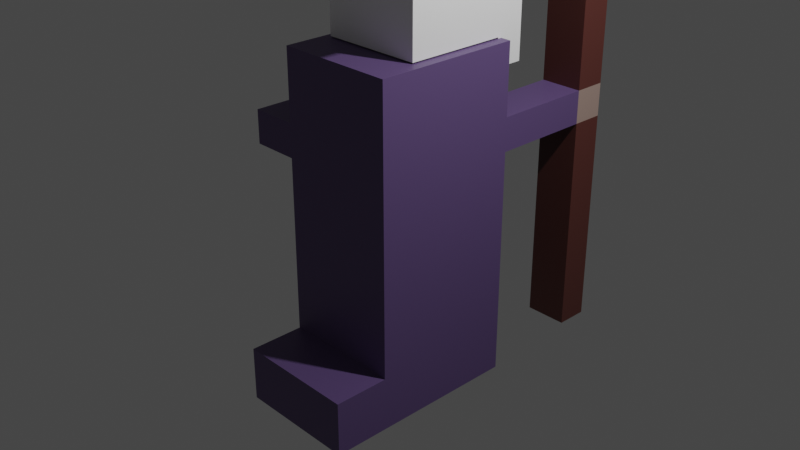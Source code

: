 # Source: practica_3.blend  (saved by Blender 3.6.11; exported with 4.5.12 LTS)
import bpy
from mathutils import Matrix  # noqa: F401  (used for matrix-valued properties, if any)

bpy.ops.wm.read_factory_settings(use_empty=True)
scene = bpy.context.scene
scene.name = 'Scene'

# ---- collections
col_collection = bpy.data.collections.new('Collection'); scene.collection.children.link(col_collection)

# ---- materials (node trees are filled in below, after node groups)
mat_material = bpy.data.materials.new('Material')
mat_material.alpha_threshold = 0.0
mat_material.use_transparent_shadow = False
mat_material.roughness = 0.5
mat_material.line_color = (0.0, 0.0, 0.0, 1.0)
mat_material_005 = bpy.data.materials.new('Material.005')
mat_material_005.use_transparent_shadow = False
mat_material_006 = bpy.data.materials.new('Material.006')
mat_material_006.use_transparent_shadow = False
mat_material_003 = bpy.data.materials.new('Material.003')
mat_material_003.use_transparent_shadow = False
mat_material_004 = bpy.data.materials.new('Material.004')
mat_material_004.use_transparent_shadow = False
mat_material_001 = bpy.data.materials.new('Material.001')
mat_material_001.use_transparent_shadow = False
mat_material_002 = bpy.data.materials.new('Material.002')
mat_material_002.use_transparent_shadow = False

# ---- material node trees
mat_material.use_nodes = True; mat_material.node_tree.nodes.clear()
_N = mat_material.node_tree.nodes; _L = mat_material.node_tree.links
n0 = _N.new('ShaderNodeOutputMaterial'); n0.name = 'Material Output'; n0.location = (300, 300)
n1 = _N.new('ShaderNodeBsdfPrincipled'); n1.name = 'Principled BSDF'; n1.location = (10, 300)
n1.distribution = 'GGX'
n1.subsurface_method = 'RANDOM_WALK_SKIN'
n1.inputs[0].default_value = (0.1195, 0.07421, 0.1981, 1.0)
n1.inputs[3].default_value = 1.45
n1.inputs[27].default_value = (0.0, 0.0, 0.0, 1.0)
n1.inputs[28].default_value = 1.0
_L.new(n1.outputs[0], n0.inputs[0])
n0.is_active_output = True
mat_material_005.use_nodes = True; mat_material_005.node_tree.nodes.clear()
_N = mat_material_005.node_tree.nodes; _L = mat_material_005.node_tree.links
n0 = _N.new('ShaderNodeBsdfPrincipled'); n0.name = 'Principled BSDF'; n0.location = (10, 300)
n0.distribution = 'GGX'
n0.subsurface_method = 'RANDOM_WALK_SKIN'
n0.inputs[0].default_value = (0.1046, 0.03071, 0.02416, 1.0)
n0.inputs[3].default_value = 1.45
n0.inputs[27].default_value = (0.0, 0.0, 0.0, 1.0)
n0.inputs[28].default_value = 1.0
n1 = _N.new('ShaderNodeOutputMaterial'); n1.name = 'Material Output'; n1.location = (300, 300)
_L.new(n0.outputs[0], n1.inputs[0])
n1.is_active_output = True
mat_material_006.use_nodes = True; mat_material_006.node_tree.nodes.clear()
_N = mat_material_006.node_tree.nodes; _L = mat_material_006.node_tree.links
n0 = _N.new('ShaderNodeBsdfPrincipled'); n0.name = 'Principled BSDF'; n0.location = (10, 300)
n0.distribution = 'GGX'
n0.subsurface_method = 'RANDOM_WALK_SKIN'
n0.inputs[0].default_value = (0.3763, 0.2664, 0.227, 1.0)
n0.inputs[3].default_value = 1.45
n0.inputs[27].default_value = (0.0, 0.0, 0.0, 1.0)
n0.inputs[28].default_value = 1.0
n1 = _N.new('ShaderNodeOutputMaterial'); n1.name = 'Material Output'; n1.location = (300, 300)
_L.new(n0.outputs[0], n1.inputs[0])
n1.is_active_output = True
mat_material_003.use_nodes = True; mat_material_003.node_tree.nodes.clear()
_N = mat_material_003.node_tree.nodes; _L = mat_material_003.node_tree.links
n0 = _N.new('ShaderNodeBsdfPrincipled'); n0.name = 'Principled BSDF'; n0.location = (10, 300)
n0.distribution = 'GGX'
n0.subsurface_method = 'RANDOM_WALK_SKIN'
n0.inputs[0].default_value = (0.5841, 0.4287, 0.227, 1.0)
n0.inputs[3].default_value = 1.45
n0.inputs[27].default_value = (0.0, 0.0, 0.0, 1.0)
n0.inputs[28].default_value = 1.0
n1 = _N.new('ShaderNodeOutputMaterial'); n1.name = 'Material Output'; n1.location = (300, 300)
_L.new(n0.outputs[0], n1.inputs[0])
n1.is_active_output = True
mat_material_004.use_nodes = True; mat_material_004.node_tree.nodes.clear()
_N = mat_material_004.node_tree.nodes; _L = mat_material_004.node_tree.links
n0 = _N.new('ShaderNodeBsdfPrincipled'); n0.name = 'Principled BSDF'; n0.location = (10, 300)
n0.distribution = 'GGX'
n0.subsurface_method = 'RANDOM_WALK_SKIN'
n0.inputs[0].default_value = (0.9734, 0.9734, 0.9734, 1.0)
n0.inputs[3].default_value = 1.45
n0.inputs[27].default_value = (0.0, 0.0, 0.0, 1.0)
n0.inputs[28].default_value = 1.0
n1 = _N.new('ShaderNodeOutputMaterial'); n1.name = 'Material Output'; n1.location = (300, 300)
_L.new(n0.outputs[0], n1.inputs[0])
n1.is_active_output = True
mat_material_001.use_nodes = True; mat_material_001.node_tree.nodes.clear()
_N = mat_material_001.node_tree.nodes; _L = mat_material_001.node_tree.links
n0 = _N.new('ShaderNodeBsdfPrincipled'); n0.name = 'Principled BSDF'; n0.location = (10, 300)
n0.distribution = 'GGX'
n0.subsurface_method = 'RANDOM_WALK_SKIN'
n0.inputs[0].default_value = (0.9647, 0.9647, 0.9647, 1.0)
n0.inputs[3].default_value = 1.45
n0.inputs[27].default_value = (0.0, 0.0, 0.0, 1.0)
n0.inputs[28].default_value = 1.0
n1 = _N.new('ShaderNodeOutputMaterial'); n1.name = 'Material Output'; n1.location = (300, 300)
_L.new(n0.outputs[0], n1.inputs[0])
n1.is_active_output = True
mat_material_002.use_nodes = True; mat_material_002.node_tree.nodes.clear()
_N = mat_material_002.node_tree.nodes; _L = mat_material_002.node_tree.links
n0 = _N.new('ShaderNodeBsdfPrincipled'); n0.name = 'Principled BSDF'; n0.location = (10, 300)
n0.distribution = 'GGX'
n0.subsurface_method = 'RANDOM_WALK_SKIN'
n0.inputs[0].default_value = (0.1384, 0.0865, 0.2307, 1.0)
n0.inputs[3].default_value = 1.45
n0.inputs[27].default_value = (0.0, 0.0, 0.0, 1.0)
n0.inputs[28].default_value = 1.0
n1 = _N.new('ShaderNodeOutputMaterial'); n1.name = 'Material Output'; n1.location = (300, 300)
_L.new(n0.outputs[0], n1.inputs[0])
n1.is_active_output = True

# ---- world
world_world = bpy.data.worlds.new('World'); scene.world = world_world
world_world.use_nodes = True; world_world.node_tree.nodes.clear()
_N = world_world.node_tree.nodes; _L = world_world.node_tree.links
n0 = _N.new('ShaderNodeOutputWorld'); n0.name = 'World Output'; n0.location = (300, 300)
n1 = _N.new('ShaderNodeBackground'); n1.name = 'Background'; n1.location = (10, 300)
n1.inputs[0].default_value = (0.05088, 0.05088, 0.05088, 1.0)
_L.new(n1.outputs[0], n0.inputs[0])
n0.is_active_output = True
world_world.color = (0.05088, 0.05088, 0.05088)
world_world.use_sun_shadow = False
world_world.sun_shadow_jitter_overblur = 0.0

# ---- cameras
cam_camera = bpy.data.cameras.new('Camera')
cam_camera.clip_end = 100.0
cam_camera.ortho_scale = 7.314

# ---- lights
light_light = bpy.data.lights.new('Light', 'POINT')
light_light.transmission_factor = 0.0
light_light.energy = 1000.0
light_light.shadow_soft_size = 0.1
light_light.shadow_maximum_resolution = 0.006
light_light.use_absolute_resolution = True

# ---- meshes
me_cube = bpy.data.meshes.new('Cube')
me_cube.from_pydata([(0.8116, 1.0, 2.247), (0.8116, 1.0, -2.247), (0.8116, -1.0, 2.247), (0.8116, -1.0, -2.247), (-0.8116, 1.0, 2.247), (-0.8116, 1.0, -2.247), (-0.8116, -1.0, 2.247), (-0.8116, -1.0, -2.247), (0.8116, 1.0, 0.0), (-0.8116, -1.0, 0.0), (0.8116, -1.0, 0.0), (-0.8116, 1.0, 0.0), (0.8116, 1.0, -1.517), (0.8116, -1.0, -1.517), (-0.8116, 1.0, -1.517), (-0.8116, -1.0, -1.517), (0.8116, -1.74, -1.517), (0.8116, -1.74, -2.247), (-0.8116, -1.74, -2.247), (-0.8116, -1.74, -1.517), (0.2233, 1.0, -2.247), (-0.3177, 1.0, -2.247), (0.2233, -1.0, 2.247), (-0.3177, -1.0, 2.247), (-0.3177, -1.0, -2.247), (0.2233, -1.0, -2.247), (-0.3177, 1.0, 2.247), (0.2233, 1.0, 2.247), (-0.3177, 1.0, 0.0), (0.2233, 1.0, 0.0), (0.2233, -1.0, 0.0), (-0.3177, -1.0, 0.0), (0.2233, -1.0, -1.517), (-0.3177, -1.0, -1.517), (-0.3177, 1.0, -1.517), (0.2233, 1.0, -1.517), (-0.3177, -1.74, -2.247), (0.2233, -1.74, -2.247), (0.2233, -1.74, -1.517), (-0.3177, -1.74, -1.517), (-0.8116, -1.0, 1.301), (0.8116, 1.0, 1.301), (0.8116, -1.0, 1.301), (-0.8116, 1.0, 1.301), (-0.3177, 1.0, 1.301), (0.2233, 1.0, 1.301), (0.2233, -1.0, 1.301), (-0.3177, -1.0, 1.301), (0.8116, 1.0, 0.8511), (0.8116, -1.0, 0.8511), (-0.8116, 1.0, 0.8511), (-0.3177, 1.0, 0.8511), (0.2233, 1.0, 0.8511), (0.2233, -1.0, 0.8511), (-0.3177, -1.0, 0.8511), (-0.8116, -1.0, 0.8511), (0.2233, 2.811, 1.301), (0.8116, 2.811, 1.301), (0.8116, 2.811, 0.8511), (0.2233, 2.811, 0.8511), (-1.449, -1.0, 0.8511), (-1.449, -1.0, 1.301), (-1.449, 1.0, 1.301), (-1.449, 1.0, 0.8511), (0.2233, 2.37, 1.301), (0.2233, 2.37, 0.8511), (0.8116, 2.37, 0.8511), (0.8116, 2.37, 1.301), (-0.8116, 1.553, 1.301), (-0.8116, 1.553, 0.8511), (-1.449, 1.553, 1.301), (-1.449, 1.553, 0.8511), (-0.8116, 1.0, 1.301), (-0.8116, 1.0, 0.8511), (-0.8116, 1.553, 1.301), (-0.8116, 1.553, 0.8511), (-0.4413, 1.0, 1.301), (-0.4413, 1.0, 0.8511), (-0.4413, 1.553, 1.301), (-0.4413, 1.553, 0.8511), (-0.05034, 1.0, 1.301), (-0.05034, 1.0, 0.8511), (-0.05034, 1.553, 1.301), (-0.05034, 1.553, 0.8511), (0.2233, 2.811, -2.14), (0.8116, 2.811, -2.14), (0.8116, 2.37, -2.14), (0.2233, 2.37, -2.14), (0.2233, 2.811, 3.893), (0.8116, 2.811, 3.893), (0.2233, 2.37, 3.893), (0.8116, 2.37, 3.893), (0.8116, 2.811, 3.444), (0.8116, 2.37, 3.444), (0.2233, 2.37, 3.444), (0.2233, 2.811, 3.444), (0.8116, 1.785, 3.893), (0.2233, 1.785, 3.893), (0.2233, 1.785, 3.444), (0.8116, 1.785, 3.444)], [], [(26, 4, 6, 23), (47, 23, 6, 40), (40, 6, 4, 43), (20, 1, 3, 25), (41, 0, 2, 42), (45, 27, 0, 41), (35, 29, 8, 12), (12, 8, 10, 13), (15, 9, 11, 14), (33, 31, 9, 15), (15, 7, 18, 19), (7, 15, 14, 5), (1, 12, 13, 3), (20, 35, 12, 1), (36, 39, 19, 18), (25, 3, 17, 37), (3, 13, 16, 17), (33, 15, 19, 39), (13, 32, 38, 16), (32, 33, 39, 38), (7, 24, 36, 18), (24, 25, 37, 36), (17, 16, 38, 37), (37, 38, 39, 36), (5, 14, 34, 21), (21, 34, 35, 20), (13, 10, 30, 32), (32, 30, 31, 33), (14, 11, 28, 34), (34, 28, 29, 35), (43, 4, 26, 44), (44, 26, 27, 45), (5, 21, 24, 7), (21, 20, 25, 24), (42, 2, 22, 46), (46, 22, 23, 47), (0, 27, 22, 2), (27, 26, 23, 22), (53, 46, 47, 54), (49, 42, 46, 53), (51, 44, 45, 52), (50, 43, 44, 51), (65, 64, 56, 59), (48, 41, 42, 49), (55, 40, 61, 60), (54, 47, 40, 55), (31, 54, 55, 9), (9, 55, 50, 11), (8, 48, 49, 10), (29, 52, 48, 8), (11, 50, 51, 28), (28, 51, 52, 29), (10, 49, 53, 30), (30, 53, 54, 31), (59, 56, 57, 58), (67, 66, 58, 57), (59, 58, 85, 84), (93, 92, 89, 91), (60, 61, 62, 63), (50, 63, 71, 69), (40, 43, 62, 61), (50, 55, 60, 63), (45, 41, 67, 64), (48, 52, 65, 66), (41, 48, 66, 67), (52, 45, 64, 65), (68, 69, 71, 70), (63, 62, 70, 71), (62, 43, 68, 70), (72, 74, 75, 73), (78, 76, 80, 82), (73, 75, 79, 77), (72, 73, 77, 76), (74, 72, 76, 78), (75, 74, 78, 79), (80, 81, 83, 82), (79, 78, 82, 83), (77, 79, 83, 81), (76, 77, 81, 80), (86, 87, 84, 85), (66, 65, 87, 86), (58, 66, 86, 85), (65, 59, 84, 87), (90, 91, 89, 88), (95, 94, 90, 88), (92, 95, 88, 89), (93, 91, 96, 99), (64, 67, 93, 94), (57, 56, 95, 92), (56, 64, 94, 95), (67, 57, 92, 93), (98, 99, 96, 97), (91, 90, 97, 96), (94, 93, 99, 98), (90, 94, 98, 97)])
me_cube.polygons.foreach_set('material_index', [0, 0, 0, 0, 0, 0, 0, 0, 0, 0, 0, 0, 0, 0, 0, 0, 0, 0, 0, 0, 0, 0, 0, 0, 0, 0, 0, 0, 0, 0, 0, 0, 0, 0, 0, 0, 0, 0, 0, 0, 0, 0, 2, 0, 0, 0, 0, 0, 0, 0, 0, 0, 0, 0, 2, 2, 1, 1, 0, 0, 0, 0, 0, 1, 0, 0, 0, 0, 0, 0, 2, 0, 0, 0, 0, 0, 2, 0, 0, 0, 1, 1, 1, 1, 1, 1, 1, 1, 1, 1, 1, 1, 1, 1, 1])
_uv = me_cube.uv_layers.new(name='UVMap')
_uv.uv.foreach_set('vector', [0.7989, 0.5, 0.875, 0.5, 0.875, 0.75, 0.7989, 0.75, 0.5723, 0.9239, 0.625, 0.9239, 0.625, 1.0, 0.5723, 1.0, 0.5723, 0.0, 0.625, 0.0, 0.625, 0.25, 0.5723, 0.25, 0.2844, 0.5, 0.375, 0.5, 0.375, 0.75, 0.2844, 0.75, 0.5723, 0.5, 0.625, 0.5, 0.625, 0.75, 0.5723, 0.75, 0.5723, 0.4094, 0.625, 0.4094, 0.625, 0.5, 0.5723, 0.5, 0.4156, 0.4094, 0.5, 0.4094, 0.5, 0.5, 0.4156, 0.5, 0.4156, 0.5, 0.5, 0.5, 0.5, 0.75, 0.4156, 0.75, 0.4156, 0.0, 0.5, 0.0, 0.5, 0.25, 0.4156, 0.25, 0.4156, 0.9239, 0.5, 0.9239, 0.5, 1.0, 0.4156, 1.0, 0.4156, 0.0, 0.375, 0.0, 0.375, 0.0, 0.4156, 0.0, 0.375, 0.0, 0.4156, 0.0, 0.4156, 0.25, 0.375, 0.25, 0.375, 0.5, 0.4156, 0.5, 0.4156, 0.75, 0.375, 0.75, 0.375, 0.4094, 0.4156, 0.4094, 0.4156, 0.5, 0.375, 0.5, 0.375, 0.9239, 0.4156, 0.9239, 0.4156, 1.0, 0.375, 1.0, 0.2844, 0.75, 0.375, 0.75, 0.375, 0.75, 0.2844, 0.75, 0.375, 0.75, 0.4156, 0.75, 0.4156, 0.75, 0.375, 0.75, 0.4156, 0.9239, 0.4156, 1.0, 0.4156, 1.0, 0.4156, 0.9239, 0.4156, 0.75, 0.4156, 0.8406, 0.4156, 0.8406, 0.4156, 0.75, 0.4156, 0.8406, 0.4156, 0.9239, 0.4156, 0.9239, 0.4156, 0.8406, 0.125, 0.75, 0.2011, 0.75, 0.2011, 0.75, 0.125, 0.75, 0.2011, 0.75, 0.2844, 0.75, 0.2844, 0.75, 0.2011, 0.75, 0.375, 0.75, 0.4156, 0.75, 0.4156, 0.8406, 0.375, 0.8406, 0.375, 0.8406, 0.4156, 0.8406, 0.4156, 0.9239, 0.375, 0.9239, 0.375, 0.25, 0.4156, 0.25, 0.4156, 0.3261, 0.375, 0.3261, 0.375, 0.3261, 0.4156, 0.3261, 0.4156, 0.4094, 0.375, 0.4094, 0.4156, 0.75, 0.5, 0.75, 0.5, 0.8406, 0.4156, 0.8406, 0.4156, 0.8406, 0.5, 0.8406, 0.5, 0.9239, 0.4156, 0.9239, 0.4156, 0.25, 0.5, 0.25, 0.5, 0.3261, 0.4156, 0.3261, 0.4156, 0.3261, 0.5, 0.3261, 0.5, 0.4094, 0.4156, 0.4094, 0.5723, 0.25, 0.625, 0.25, 0.625, 0.3261, 0.5723, 0.3261, 0.5723, 0.3261, 0.625, 0.3261, 0.625, 0.4094, 0.5723, 0.4094, 0.125, 0.5, 0.2011, 0.5, 0.2011, 0.75, 0.125, 0.75, 0.2011, 0.5, 0.2844, 0.5, 0.2844, 0.75, 0.2011, 0.75, 0.5723, 0.75, 0.625, 0.75, 0.625, 0.8406, 0.5723, 0.8406, 0.5723, 0.8406, 0.625, 0.8406, 0.625, 0.9239, 0.5723, 0.9239, 0.625, 0.5, 0.7156, 0.5, 0.7156, 0.75, 0.625, 0.75, 0.7156, 0.5, 0.7989, 0.5, 0.7989, 0.75, 0.7156, 0.75, 0.5473, 0.8406, 0.5723, 0.8406, 0.5723, 0.9239, 0.5473, 0.9239, 0.5473, 0.75, 0.5723, 0.75, 0.5723, 0.8406, 0.5473, 0.8406, 0.5473, 0.3261, 0.5723, 0.3261, 0.5723, 0.4094, 0.5473, 0.4094, 0.5473, 0.25, 0.5723, 0.25, 0.5723, 0.3261, 0.5473, 0.3261, 0.5473, 0.4094, 0.5723, 0.4094, 0.5723, 0.4094, 0.5473, 0.4094, 0.5473, 0.5, 0.5723, 0.5, 0.5723, 0.75, 0.5473, 0.75, 0.5473, 1.0, 0.5723, 1.0, 0.5723, 1.0, 0.5473, 1.0, 0.5473, 0.9239, 0.5723, 0.9239, 0.5723, 1.0, 0.5473, 1.0, 0.5, 0.9239, 0.5473, 0.9239, 0.5473, 1.0, 0.5, 1.0, 0.5, 0.0, 0.5473, 0.0, 0.5473, 0.25, 0.5, 0.25, 0.5, 0.5, 0.5473, 0.5, 0.5473, 0.75, 0.5, 0.75, 0.5, 0.4094, 0.5473, 0.4094, 0.5473, 0.5, 0.5, 0.5, 0.5, 0.25, 0.5473, 0.25, 0.5473, 0.3261, 0.5, 0.3261, 0.5, 0.3261, 0.5473, 0.3261, 0.5473, 0.4094, 0.5, 0.4094, 0.5, 0.75, 0.5473, 0.75, 0.5473, 0.8406, 0.5, 0.8406, 0.5, 0.8406, 0.5473, 0.8406, 0.5473, 0.9239, 0.5, 0.9239, 0.5473, 0.4094, 0.5723, 0.4094, 0.5723, 0.5, 0.5473, 0.5, 0.5723, 0.5, 0.5473, 0.5, 0.5473, 0.5, 0.5723, 0.5, 0.5473, 0.4094, 0.5473, 0.5, 0.5473, 0.5, 0.5473, 0.4094, 0.5723, 0.5, 0.5723, 0.5, 0.5723, 0.5, 0.5723, 0.5, 0.5473, 0.0, 0.5723, 0.0, 0.5723, 0.25, 0.5473, 0.25, 0.5473, 0.25, 0.5473, 0.25, 0.5473, 0.25, 0.5473, 0.25, 0.5723, 0.0, 0.5723, 0.25, 0.5723, 0.25, 0.5723, 0.0, 0.5473, 0.25, 0.5473, 0.0, 0.5473, 0.0, 0.5473, 0.25, 0.5723, 0.4094, 0.5723, 0.5, 0.5723, 0.5, 0.5723, 0.4094, 0.5473, 0.5, 0.5473, 0.4094, 0.5473, 0.4094, 0.5473, 0.5, 0.5723, 0.5, 0.5473, 0.5, 0.5473, 0.5, 0.5723, 0.5, 0.5473, 0.4094, 0.5723, 0.4094, 0.5723, 0.4094, 0.5473, 0.4094, 0.5723, 0.25, 0.5473, 0.25, 0.5473, 0.25, 0.5723, 0.25, 0.5473, 0.25, 0.5723, 0.25, 0.5723, 0.25, 0.5473, 0.25, 0.5723, 0.25, 0.5723, 0.25, 0.5723, 0.25, 0.5723, 0.25, 0.5723, 0.25, 0.5723, 0.25, 0.5473, 0.25, 0.5473, 0.25, 0.5723, 0.25, 0.5723, 0.25, 0.5723, 0.25, 0.5723, 0.25, 0.5473, 0.25, 0.5473, 0.25, 0.5473, 0.25, 0.5473, 0.25, 0.5723, 0.25, 0.5473, 0.25, 0.5473, 0.25, 0.5723, 0.25, 0.5723, 0.25, 0.5723, 0.25, 0.5723, 0.25, 0.5723, 0.25, 0.5473, 0.25, 0.5723, 0.25, 0.5723, 0.25, 0.5473, 0.25, 0.5723, 0.25, 0.5473, 0.25, 0.5473, 0.25, 0.5723, 0.25, 0.5473, 0.25, 0.5723, 0.25, 0.5723, 0.25, 0.5473, 0.25, 0.5473, 0.25, 0.5473, 0.25, 0.5473, 0.25, 0.5473, 0.25, 0.5723, 0.25, 0.5473, 0.25, 0.5473, 0.25, 0.5723, 0.25, 0.5473, 0.5, 0.5473, 0.4094, 0.5473, 0.4094, 0.5473, 0.5, 0.5473, 0.5, 0.5473, 0.4094, 0.5473, 0.4094, 0.5473, 0.5, 0.5473, 0.5, 0.5473, 0.5, 0.5473, 0.5, 0.5473, 0.5, 0.5473, 0.4094, 0.5473, 0.4094, 0.5473, 0.4094, 0.5473, 0.4094, 0.5723, 0.4094, 0.5723, 0.5, 0.5723, 0.5, 0.5723, 0.4094, 0.5723, 0.4094, 0.5723, 0.4094, 0.5723, 0.4094, 0.5723, 0.4094, 0.5723, 0.5, 0.5723, 0.4094, 0.5723, 0.4094, 0.5723, 0.5, 0.5723, 0.5, 0.5723, 0.5, 0.5723, 0.5, 0.5723, 0.5, 0.5723, 0.4094, 0.5723, 0.5, 0.5723, 0.5, 0.5723, 0.4094, 0.5723, 0.5, 0.5723, 0.4094, 0.5723, 0.4094, 0.5723, 0.5, 0.5723, 0.4094, 0.5723, 0.4094, 0.5723, 0.4094, 0.5723, 0.4094, 0.5723, 0.5, 0.5723, 0.5, 0.5723, 0.5, 0.5723, 0.5, 0.5723, 0.4094, 0.5723, 0.5, 0.5723, 0.5, 0.5723, 0.4094, 0.5723, 0.5, 0.5723, 0.4094, 0.5723, 0.4094, 0.5723, 0.5, 0.5723, 0.4094, 0.5723, 0.5, 0.5723, 0.5, 0.5723, 0.4094, 0.5723, 0.4094, 0.5723, 0.4094, 0.5723, 0.4094, 0.5723, 0.4094])
me_cube.materials.append(mat_material)
me_cube.materials.append(mat_material_005)
me_cube.materials.append(mat_material_006)
me_cube.use_mirror_vertex_groups = False
me_cube.update()
me_cube_001 = bpy.data.meshes.new('Cube.001')
me_cube_001.from_pydata([(-0.5636, -0.5636, -0.5636), (-0.5636, -0.5636, 0.5636), (-0.5636, 0.5636, -0.5636), (-0.5636, 0.5636, 0.5636), (0.5636, -0.5636, -0.5636), (0.5636, -0.5636, 0.5636), (0.5636, 0.5636, -0.5636), (0.5636, 0.5636, 0.5636), (-0.5636, -0.5636, -0.0169), (-0.5636, 0.5636, -0.0169), (0.5636, 0.5636, -0.0169), (0.5636, -0.5636, -0.0169), (-0.5636, 0.8835, -0.0169), (-0.5636, 0.8835, -0.5636), (0.5636, 0.8835, -0.5636), (0.5636, 0.8835, -0.0169), (0.5636, 0.5636, -0.8656), (-0.5636, 0.5636, -0.8656), (0.5636, 0.8835, -0.8656), (-0.5636, 0.8835, -0.8656), (0.2448, 0.5636, -0.5636), (-0.1309, 0.5636, -0.5636), (-0.1309, 0.5636, 0.5636), (0.2448, 0.5636, 0.5636), (-0.1309, -0.5636, -0.5636), (0.2448, -0.5636, -0.5636), (0.2448, -0.5636, 0.5636), (-0.1309, -0.5636, 0.5636), (0.2448, -0.5636, -0.0169), (-0.1309, -0.5636, -0.0169), (-0.1309, 0.5636, -0.0169), (0.2448, 0.5636, -0.0169), (0.2448, 0.8835, -0.5636), (-0.1309, 0.8835, -0.5636), (-0.1309, 0.8835, -0.0169), (0.2448, 0.8835, -0.0169), (0.2448, 0.5636, -0.8656), (-0.1309, 0.5636, -0.8656), (0.2448, 0.8835, -0.8656), (-0.1309, 0.8835, -0.8656), (-0.1309, 0.6926, 0.5636), (0.2448, 0.6926, 0.5636), (-0.1309, 0.6926, -0.0169), (0.2448, 0.6926, -0.0169), (0.2448, 0.5636, -1.048), (-0.1309, 0.5636, -1.048), (0.2448, 0.8835, -1.048), (-0.1309, 0.8835, -1.048), (-0.2684, 0.5636, 0.5636), (-0.2684, 0.5636, -0.0169), (-0.2684, 0.6926, 0.5636), (-0.2684, 0.6926, -0.0169), (0.4125, 0.5636, 0.5636), (0.4125, 0.5636, -0.0169), (0.4125, 0.6926, 0.5636), (0.4125, 0.6926, -0.0169)], [], [(8, 1, 3, 9), (31, 23, 7, 10), (10, 7, 5, 11), (29, 27, 1, 8), (20, 6, 4, 25), (22, 3, 1, 27), (24, 29, 8, 0), (6, 10, 11, 4), (31, 10, 15, 35), (0, 8, 9, 2), (32, 35, 15, 14), (2, 9, 12, 13), (10, 6, 14, 15), (14, 6, 16, 18), (37, 17, 19, 39), (32, 14, 18, 38), (21, 2, 17, 37), (2, 13, 19, 17), (6, 20, 36, 16), (20, 21, 37, 36), (13, 33, 39, 19), (33, 32, 38, 39), (16, 36, 38, 18), (37, 39, 47, 45), (13, 12, 34, 33), (33, 34, 35, 32), (9, 30, 34, 12), (30, 31, 35, 34), (4, 11, 28, 25), (25, 28, 29, 24), (7, 23, 26, 5), (23, 22, 27, 26), (2, 21, 24, 0), (21, 20, 25, 24), (11, 5, 26, 28), (28, 26, 27, 29), (9, 3, 22, 30), (22, 23, 41, 40), (42, 40, 41, 43), (23, 31, 53, 52), (31, 30, 42, 43), (40, 42, 51, 50), (44, 45, 47, 46), (39, 38, 46, 47), (36, 37, 45, 44), (38, 36, 44, 46), (49, 48, 50, 51), (30, 22, 48, 49), (42, 30, 49, 51), (22, 40, 50, 48), (52, 53, 55, 54), (31, 43, 55, 53), (41, 23, 52, 54), (43, 41, 54, 55)])
me_cube_001.polygons.foreach_set('material_index', [1, 1, 1, 1, 0, 0, 1, 1, 1, 1, 1, 1, 1, 1, 1, 1, 1, 1, 0, 0, 1, 1, 1, 1, 1, 1, 0, 0, 1, 1, 0, 0, 1, 0, 1, 1, 1, 0, 0, 1, 0, 0, 1, 1, 0, 1, 0, 1, 0, 0, 0, 0, 0, 0])
_uv = me_cube_001.uv_layers.new(name='UVMap')
_uv.uv.foreach_set('vector', [0.4963, 0.0, 0.625, 0.0, 0.625, 0.25, 0.4963, 0.25, 0.4963, 0.4293, 0.625, 0.4293, 0.625, 0.5, 0.4963, 0.5, 0.4963, 0.5, 0.625, 0.5, 0.625, 0.75, 0.4963, 0.75, 0.4963, 0.904, 0.625, 0.904, 0.625, 1.0, 0.4963, 1.0, 0.3043, 0.5, 0.375, 0.5, 0.375, 0.75, 0.3043, 0.75, 0.779, 0.5, 0.875, 0.5, 0.875, 0.75, 0.779, 0.75, 0.375, 0.904, 0.4963, 0.904, 0.4963, 1.0, 0.375, 1.0, 0.375, 0.5, 0.4963, 0.5, 0.4963, 0.75, 0.375, 0.75, 0.4963, 0.4293, 0.4963, 0.5, 0.4963, 0.5, 0.4963, 0.4293, 0.375, 0.0, 0.4963, 0.0, 0.4963, 0.25, 0.375, 0.25, 0.375, 0.4293, 0.4963, 0.4293, 0.4963, 0.5, 0.375, 0.5, 0.375, 0.25, 0.4963, 0.25, 0.4963, 0.25, 0.375, 0.25, 0.4963, 0.5, 0.375, 0.5, 0.375, 0.5, 0.4963, 0.5, 0.375, 0.5, 0.375, 0.5, 0.375, 0.5, 0.375, 0.5, 0.221, 0.5, 0.125, 0.5, 0.125, 0.5, 0.221, 0.5, 0.375, 0.4293, 0.375, 0.5, 0.375, 0.5, 0.375, 0.4293, 0.221, 0.5, 0.125, 0.5, 0.125, 0.5, 0.221, 0.5, 0.375, 0.25, 0.375, 0.25, 0.375, 0.25, 0.375, 0.25, 0.375, 0.5, 0.3043, 0.5, 0.3043, 0.5, 0.375, 0.5, 0.3043, 0.5, 0.221, 0.5, 0.221, 0.5, 0.3043, 0.5, 0.375, 0.25, 0.375, 0.346, 0.375, 0.346, 0.375, 0.25, 0.375, 0.346, 0.375, 0.4293, 0.375, 0.4293, 0.375, 0.346, 0.375, 0.5, 0.3043, 0.5, 0.3043, 0.5, 0.375, 0.5, 0.221, 0.5, 0.221, 0.5, 0.221, 0.5, 0.221, 0.5, 0.375, 0.25, 0.4963, 0.25, 0.4963, 0.346, 0.375, 0.346, 0.375, 0.346, 0.4963, 0.346, 0.4963, 0.4293, 0.375, 0.4293, 0.4963, 0.25, 0.4963, 0.346, 0.4963, 0.346, 0.4963, 0.25, 0.4963, 0.346, 0.4963, 0.4293, 0.4963, 0.4293, 0.4963, 0.346, 0.375, 0.75, 0.4963, 0.75, 0.4963, 0.8207, 0.375, 0.8207, 0.375, 0.8207, 0.4963, 0.8207, 0.4963, 0.904, 0.375, 0.904, 0.625, 0.5, 0.6957, 0.5, 0.6957, 0.75, 0.625, 0.75, 0.6957, 0.5, 0.779, 0.5, 0.779, 0.75, 0.6957, 0.75, 0.125, 0.5, 0.221, 0.5, 0.221, 0.75, 0.125, 0.75, 0.221, 0.5, 0.3043, 0.5, 0.3043, 0.75, 0.221, 0.75, 0.4963, 0.75, 0.625, 0.75, 0.625, 0.8207, 0.4963, 0.8207, 0.4963, 0.8207, 0.625, 0.8207, 0.625, 0.904, 0.4963, 0.904, 0.4963, 0.25, 0.625, 0.25, 0.625, 0.346, 0.4963, 0.346, 0.779, 0.5, 0.6957, 0.5, 0.6957, 0.5, 0.779, 0.5, 0.4963, 0.346, 0.625, 0.346, 0.625, 0.4293, 0.4963, 0.4293, 0.625, 0.4293, 0.4963, 0.4293, 0.4963, 0.4293, 0.625, 0.4293, 0.4963, 0.4293, 0.4963, 0.346, 0.4963, 0.346, 0.4963, 0.4293, 0.625, 0.346, 0.4963, 0.346, 0.4963, 0.346, 0.625, 0.346, 0.3043, 0.5, 0.221, 0.5, 0.221, 0.5, 0.3043, 0.5, 0.375, 0.346, 0.375, 0.4293, 0.375, 0.4293, 0.375, 0.346, 0.3043, 0.5, 0.221, 0.5, 0.221, 0.5, 0.3043, 0.5, 0.3043, 0.5, 0.3043, 0.5, 0.3043, 0.5, 0.3043, 0.5, 0.4963, 0.346, 0.625, 0.346, 0.625, 0.346, 0.4963, 0.346, 0.4963, 0.346, 0.625, 0.346, 0.625, 0.346, 0.4963, 0.346, 0.4963, 0.346, 0.4963, 0.346, 0.4963, 0.346, 0.4963, 0.346, 0.779, 0.5, 0.779, 0.5, 0.779, 0.5, 0.779, 0.5, 0.625, 0.4293, 0.4963, 0.4293, 0.4963, 0.4293, 0.625, 0.4293, 0.4963, 0.4293, 0.4963, 0.4293, 0.4963, 0.4293, 0.4963, 0.4293, 0.6957, 0.5, 0.6957, 0.5, 0.6957, 0.5, 0.6957, 0.5, 0.4963, 0.4293, 0.625, 0.4293, 0.625, 0.4293, 0.4963, 0.4293])
me_cube_001.materials.append(mat_material_003)
me_cube_001.materials.append(mat_material_004)
me_cube_001.update()
me_cube_002 = bpy.data.meshes.new('Cube.002')
me_cube_002.from_pydata([(-1.0, -1.0, -0.2228), (-1.0, -1.0, 0.2228), (-1.0, 1.0, -0.2228), (-1.0, 1.0, 0.2228), (1.0, -1.0, -0.2228), (1.0, -1.0, 0.2228), (1.0, 1.0, -0.2228), (1.0, 1.0, 0.2228), (-1.0, 0.3333, -0.2228), (-1.0, -0.3333, -0.2228), (-1.0, -1.0, -0.07425), (-1.0, -1.0, 0.07425), (-1.0, -0.3333, 0.2228), (-1.0, 0.3333, 0.2228), (-1.0, 1.0, 0.07425), (-1.0, 1.0, -0.07425), (0.3333, 1.0, -0.2228), (-0.3333, 1.0, -0.2228), (-0.3333, 1.0, 0.2228), (0.3333, 1.0, 0.2228), (1.0, 1.0, 0.07425), (1.0, 1.0, -0.07425), (1.0, -0.3333, -0.2228), (1.0, 0.3333, -0.2228), (1.0, 0.3333, 0.2228), (1.0, -0.3333, 0.2228), (1.0, -1.0, 0.07425), (1.0, -1.0, -0.07425), (-0.3333, -1.0, -0.2228), (0.3333, -1.0, -0.2228), (0.3333, -1.0, 0.2228), (-0.3333, -1.0, 0.2228), (0.7119, 0.342, 0.2228), (0.739, -0.3246, 0.2228), (-0.5435, 0.342, 0.2228), (-0.5163, -0.3246, 0.2228), (-0.3333, 0.3333, -0.2228), (-0.3333, -0.3333, -0.2228), (0.3333, 0.3333, -0.2228), (0.3333, -0.3333, -0.2228), (0.3333, -1.0, -0.07425), (-0.3333, -1.0, -0.07425), (0.3333, -1.0, 0.07425), (-0.3333, -1.0, 0.07425), (1.0, 0.3333, -0.07425), (1.0, -0.3333, -0.07425), (1.0, 0.3333, 0.07425), (1.0, -0.3333, 0.07425), (-0.3333, 1.0, -0.07425), (0.3333, 1.0, -0.07425), (-0.3333, 1.0, 0.07425), (0.3333, 1.0, 0.07425), (-1.0, -0.3333, -0.07425), (-1.0, 0.3333, -0.07425), (-1.0, -0.3333, 0.07425), (-1.0, 0.3333, 0.07425), (0.7119, 0.342, 1.305), (0.739, -0.3246, 1.305), (-0.5435, 0.342, 1.305), (-0.5163, -0.3246, 1.305), (-0.5163, -0.3246, 1.026), (-0.5435, 0.342, 1.026), (0.7119, 0.342, 1.026), (0.739, -0.3246, 1.026), (-0.5163, -0.9256, 1.305), (0.739, -0.9256, 1.305), (-0.5163, -0.9256, 1.026), (0.739, -0.9256, 1.026)], [], [(55, 13, 3, 14), (51, 19, 7, 20), (47, 25, 5, 26), (43, 31, 1, 11), (39, 22, 4, 29), (35, 12, 1, 31), (25, 33, 30, 5), (33, 35, 31, 30), (7, 19, 32, 24), (24, 32, 33, 25), (19, 18, 34, 32), (61, 60, 59, 58), (18, 3, 13, 34), (34, 13, 12, 35), (9, 37, 28, 0), (37, 39, 29, 28), (2, 17, 36, 8), (8, 36, 37, 9), (17, 16, 38, 36), (36, 38, 39, 37), (16, 6, 23, 38), (38, 23, 22, 39), (28, 41, 10, 0), (41, 43, 11, 10), (4, 27, 40, 29), (29, 40, 41, 28), (27, 26, 42, 40), (40, 42, 43, 41), (26, 5, 30, 42), (42, 30, 31, 43), (22, 45, 27, 4), (45, 47, 26, 27), (6, 21, 44, 23), (23, 44, 45, 22), (21, 20, 46, 44), (44, 46, 47, 45), (20, 7, 24, 46), (46, 24, 25, 47), (16, 49, 21, 6), (49, 51, 20, 21), (2, 15, 48, 17), (17, 48, 49, 16), (15, 14, 50, 48), (48, 50, 51, 49), (14, 3, 18, 50), (50, 18, 19, 51), (8, 53, 15, 2), (53, 55, 14, 15), (0, 10, 52, 9), (9, 52, 53, 8), (10, 11, 54, 52), (52, 54, 55, 53), (11, 1, 12, 54), (54, 12, 13, 55), (56, 58, 59, 57), (62, 61, 58, 56), (63, 62, 56, 57), (59, 60, 66, 64), (35, 33, 63, 60), (33, 32, 62, 63), (32, 34, 61, 62), (34, 35, 60, 61), (66, 67, 65, 64), (63, 57, 65, 67), (57, 59, 64, 65), (60, 63, 67, 66)])
me_cube_002.polygons.foreach_set('material_index', [1, 1, 1, 1, 0, 1, 1, 1, 1, 1, 1, 1, 1, 1, 0, 0, 0, 0, 0, 0, 0, 0, 1, 1, 1, 1, 1, 1, 1, 1, 1, 1, 1, 1, 1, 1, 1, 1, 1, 1, 1, 1, 1, 1, 1, 1, 1, 1, 1, 1, 1, 1, 1, 1, 1, 1, 1, 1, 1, 1, 1, 1, 1, 1, 1, 1])
_uv = me_cube_002.uv_layers.new(name='UVMap')
_uv.uv.foreach_set('vector', [0.5417, 0.1667, 0.625, 0.1667, 0.625, 0.25, 0.5417, 0.25, 0.5417, 0.4167, 0.625, 0.4167, 0.625, 0.5, 0.5417, 0.5, 0.5417, 0.6667, 0.625, 0.6667, 0.625, 0.75, 0.5417, 0.75, 0.5417, 0.9167, 0.625, 0.9167, 0.625, 1.0, 0.5417, 1.0, 0.2917, 0.6667, 0.375, 0.6667, 0.375, 0.75, 0.2917, 0.75, 0.7917, 0.6667, 0.875, 0.6667, 0.875, 0.75, 0.7917, 0.75, 0.625, 0.6667, 0.7083, 0.6667, 0.7083, 0.75, 0.625, 0.75, 0.7083, 0.6667, 0.7917, 0.6667, 0.7917, 0.75, 0.7083, 0.75, 0.625, 0.5, 0.7083, 0.5, 0.7083, 0.5833, 0.625, 0.5833, 0.625, 0.5833, 0.7083, 0.5833, 0.7083, 0.6667, 0.625, 0.6667, 0.7083, 0.5, 0.7917, 0.5, 0.7917, 0.5833, 0.7083, 0.5833, 0.7917, 0.5833, 0.7917, 0.6667, 0.7917, 0.6667, 0.7917, 0.5833, 0.7917, 0.5, 0.875, 0.5, 0.875, 0.5833, 0.7917, 0.5833, 0.7917, 0.5833, 0.875, 0.5833, 0.875, 0.6667, 0.7917, 0.6667, 0.125, 0.6667, 0.2083, 0.6667, 0.2083, 0.75, 0.125, 0.75, 0.2083, 0.6667, 0.2917, 0.6667, 0.2917, 0.75, 0.2083, 0.75, 0.125, 0.5, 0.2083, 0.5, 0.2083, 0.5833, 0.125, 0.5833, 0.125, 0.5833, 0.2083, 0.5833, 0.2083, 0.6667, 0.125, 0.6667, 0.2083, 0.5, 0.2917, 0.5, 0.2917, 0.5833, 0.2083, 0.5833, 0.2083, 0.5833, 0.2917, 0.5833, 0.2917, 0.6667, 0.2083, 0.6667, 0.2917, 0.5, 0.375, 0.5, 0.375, 0.5833, 0.2917, 0.5833, 0.2917, 0.5833, 0.375, 0.5833, 0.375, 0.6667, 0.2917, 0.6667, 0.375, 0.9167, 0.4583, 0.9167, 0.4583, 1.0, 0.375, 1.0, 0.4583, 0.9167, 0.5417, 0.9167, 0.5417, 1.0, 0.4583, 1.0, 0.375, 0.75, 0.4583, 0.75, 0.4583, 0.8333, 0.375, 0.8333, 0.375, 0.8333, 0.4583, 0.8333, 0.4583, 0.9167, 0.375, 0.9167, 0.4583, 0.75, 0.5417, 0.75, 0.5417, 0.8333, 0.4583, 0.8333, 0.4583, 0.8333, 0.5417, 0.8333, 0.5417, 0.9167, 0.4583, 0.9167, 0.5417, 0.75, 0.625, 0.75, 0.625, 0.8333, 0.5417, 0.8333, 0.5417, 0.8333, 0.625, 0.8333, 0.625, 0.9167, 0.5417, 0.9167, 0.375, 0.6667, 0.4583, 0.6667, 0.4583, 0.75, 0.375, 0.75, 0.4583, 0.6667, 0.5417, 0.6667, 0.5417, 0.75, 0.4583, 0.75, 0.375, 0.5, 0.4583, 0.5, 0.4583, 0.5833, 0.375, 0.5833, 0.375, 0.5833, 0.4583, 0.5833, 0.4583, 0.6667, 0.375, 0.6667, 0.4583, 0.5, 0.5417, 0.5, 0.5417, 0.5833, 0.4583, 0.5833, 0.4583, 0.5833, 0.5417, 0.5833, 0.5417, 0.6667, 0.4583, 0.6667, 0.5417, 0.5, 0.625, 0.5, 0.625, 0.5833, 0.5417, 0.5833, 0.5417, 0.5833, 0.625, 0.5833, 0.625, 0.6667, 0.5417, 0.6667, 0.375, 0.4167, 0.4583, 0.4167, 0.4583, 0.5, 0.375, 0.5, 0.4583, 0.4167, 0.5417, 0.4167, 0.5417, 0.5, 0.4583, 0.5, 0.375, 0.25, 0.4583, 0.25, 0.4583, 0.3333, 0.375, 0.3333, 0.375, 0.3333, 0.4583, 0.3333, 0.4583, 0.4167, 0.375, 0.4167, 0.4583, 0.25, 0.5417, 0.25, 0.5417, 0.3333, 0.4583, 0.3333, 0.4583, 0.3333, 0.5417, 0.3333, 0.5417, 0.4167, 0.4583, 0.4167, 0.5417, 0.25, 0.625, 0.25, 0.625, 0.3333, 0.5417, 0.3333, 0.5417, 0.3333, 0.625, 0.3333, 0.625, 0.4167, 0.5417, 0.4167, 0.375, 0.1667, 0.4583, 0.1667, 0.4583, 0.25, 0.375, 0.25, 0.4583, 0.1667, 0.5417, 0.1667, 0.5417, 0.25, 0.4583, 0.25, 0.375, 0.0, 0.4583, 0.0, 0.4583, 0.08333, 0.375, 0.08333, 0.375, 0.08333, 0.4583, 0.08333, 0.4583, 0.1667, 0.375, 0.1667, 0.4583, 0.0, 0.5417, 0.0, 0.5417, 0.08333, 0.4583, 0.08333, 0.4583, 0.08333, 0.5417, 0.08333, 0.5417, 0.1667, 0.4583, 0.1667, 0.5417, 0.0, 0.625, 0.0, 0.625, 0.08333, 0.5417, 0.08333, 0.5417, 0.08333, 0.625, 0.08333, 0.625, 0.1667, 0.5417, 0.1667, 0.7083, 0.5833, 0.7917, 0.5833, 0.7917, 0.6667, 0.7083, 0.6667, 0.7083, 0.5833, 0.7917, 0.5833, 0.7917, 0.5833, 0.7083, 0.5833, 0.7083, 0.6667, 0.7083, 0.5833, 0.7083, 0.5833, 0.7083, 0.6667, 0.7917, 0.6667, 0.7917, 0.6667, 0.7917, 0.6667, 0.7917, 0.6667, 0.7917, 0.6667, 0.7083, 0.6667, 0.7083, 0.6667, 0.7917, 0.6667, 0.7083, 0.6667, 0.7083, 0.5833, 0.7083, 0.5833, 0.7083, 0.6667, 0.7083, 0.5833, 0.7917, 0.5833, 0.7917, 0.5833, 0.7083, 0.5833, 0.7917, 0.5833, 0.7917, 0.6667, 0.7917, 0.6667, 0.7917, 0.5833, 0.7917, 0.6667, 0.7083, 0.6667, 0.7083, 0.6667, 0.7917, 0.6667, 0.7083, 0.6667, 0.7083, 0.6667, 0.7083, 0.6667, 0.7083, 0.6667, 0.7083, 0.6667, 0.7917, 0.6667, 0.7917, 0.6667, 0.7083, 0.6667, 0.7917, 0.6667, 0.7083, 0.6667, 0.7083, 0.6667, 0.7917, 0.6667])
me_cube_002.materials.append(mat_material_001)
me_cube_002.materials.append(mat_material_002)
me_cube_002.update()

# ---- objects
ob_cube = bpy.data.objects.new('Cube', me_cube)
ob_light = bpy.data.objects.new('Light', light_light)
ob_camera = bpy.data.objects.new('Camera', cam_camera)
ob_cube_001 = bpy.data.objects.new('Cube.001', me_cube_001)
ob_cube_002 = bpy.data.objects.new('Cube.002', me_cube_002)

# ---- transforms, parenting, visibility, modifiers, constraints
ob_cube.location = (0.0, 0.0, 0.0)
ob_cube.scale = (0.8186, 0.8186, 0.8186)
ob_cube.lock_rotations_4d = False
ob_cube.empty_display_type = 'ARROWS'
ob_cube.lineart.crease_threshold = 0.0
ob_light.location = (4.076, 1.005, 5.904)
ob_light.rotation_euler = (0.6503, 0.05522, 1.866)
ob_light.lock_rotations_4d = False
ob_light.empty_display_type = 'ARROWS'
ob_light.color = (0.0, 0.0, 0.0, 0.0)
ob_light.lineart.crease_threshold = 0.0
ob_camera.location = (7.359, -6.926, 4.958)
ob_camera.rotation_euler = (1.109, 0.0, 0.8149)
ob_camera.lock_rotations_4d = False
ob_camera.empty_display_type = 'ARROWS'
ob_camera.color = (0.0, 0.0, 0.0, 0.0)
ob_camera.display_type = 'WIRE'
ob_camera.lineart.crease_threshold = 0.0
ob_cube_001.location = (-0.01468, 0.2116, 2.416)
ob_cube_002.location = (0.01719, 0.2771, 3.179)

# ---- collection membership
col_collection.objects.link(ob_cube)
col_collection.objects.link(ob_light)
col_collection.objects.link(ob_camera)
col_collection.objects.link(ob_cube_001)
col_collection.objects.link(ob_cube_002)

# ---- scene / render settings (as saved in the file)
scene.camera = ob_camera
scene.frame_start = 1; scene.frame_end = 250; scene.frame_set(1)
scene.render.engine = 'BLENDER_EEVEE_NEXT'
scene.cycles.sampling_pattern = 'TABULATED_SOBOL'
scene.view_settings.view_transform = 'Filmic'
bpy.context.view_layer.update()

